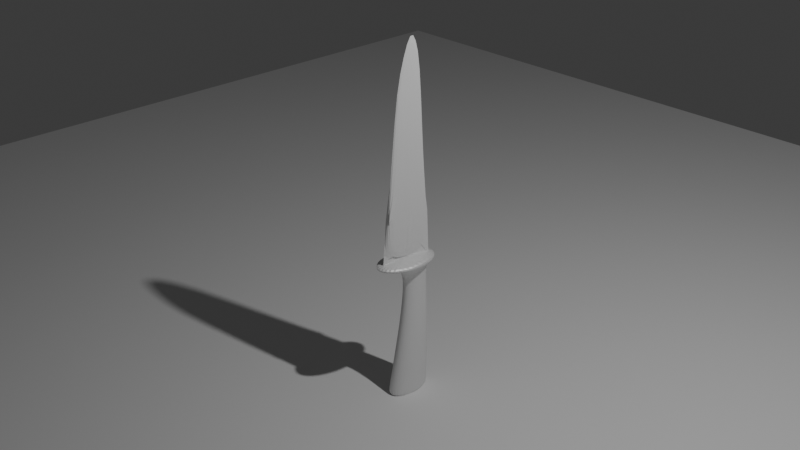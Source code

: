 # Source: knife.blend  (saved by Blender 4.2.66; exported with 4.5.12 LTS)
import bpy
from mathutils import Matrix  # noqa: F401  (used for matrix-valued properties, if any)

bpy.ops.wm.read_factory_settings(use_empty=True)
scene = bpy.context.scene
scene.name = 'Scene'

# ---- collections
col_collection = bpy.data.collections.new('Collection'); scene.collection.children.link(col_collection)

# ---- images (referenced by path relative to the original .blend; pixels are not part of the script)
import os
ASSET_DIR = os.environ.get("B2B_ASSET_DIR", "")  # directory of the original .blend (textures are referenced by path, not embedded)
HERE = os.path.dirname(os.path.abspath(__file__))  # packed textures are extracted next to this script under _unpacked/

def load_image(name, relpath, width, height, colorspace="sRGB"):
    """Load a texture the original file referenced (path relative to the .blend, or extracted next to this script)."""
    p = next((c for c in (os.path.join(HERE, relpath), os.path.join(ASSET_DIR, relpath)) if relpath and os.path.exists(c)), "")
    if p:
        img = bpy.data.images.load(p, check_existing=True)
        img.name = name
    else:  # same state as the original file: an image datablock whose file is absent (Cycles renders it pink)
        img = bpy.data.images.new(name, width, height)
        img.source = "FILE"
        img.filepath = "//" + (relpath or name)
    img.colorspace_settings.name = colorspace
    return img
img_cylinder_metallic = load_image('Cylinder Metallic', '', 1024, 1024, 'Non-Color')

# ---- materials (node trees are filled in below, after node groups)
mat_material_001 = bpy.data.materials.new('Material.001')

# ---- material node trees
mat_material_001.use_nodes = True; mat_material_001.node_tree.nodes.clear()
_N = mat_material_001.node_tree.nodes; _L = mat_material_001.node_tree.links
n0 = _N.new('ShaderNodeBsdfPrincipled'); n0.name = 'Principled BSDF'; n0.location = (10, 300)
n1 = _N.new('ShaderNodeOutputMaterial'); n1.name = 'Material Output'; n1.location = (300, 300)
n2 = _N.new('ShaderNodeTexImage'); n2.name = 'Image Texture'; n2.location = (-280, 260)
n2.image = img_cylinder_metallic
_L.new(n0.outputs[0], n1.inputs[0])
_L.new(n2.outputs[0], n0.inputs[1])
n1.is_active_output = True

# ---- world
world_world = bpy.data.worlds.new('World'); scene.world = world_world
world_world.use_nodes = True; world_world.node_tree.nodes.clear()
_N = world_world.node_tree.nodes; _L = world_world.node_tree.links
n0 = _N.new('ShaderNodeOutputWorld'); n0.name = 'World Output'; n0.location = (300, 300)
n1 = _N.new('ShaderNodeBackground'); n1.name = 'Background'; n1.location = (10, 300)
n1.inputs[0].default_value = (0.05088, 0.05088, 0.05088, 1.0)
_L.new(n1.outputs[0], n0.inputs[0])
n0.is_active_output = True
world_world.color = (0.05088, 0.05088, 0.05088)
world_world.sun_shadow_jitter_overblur = 0.0

# ---- cameras
cam_camera = bpy.data.cameras.new('Camera')
cam_camera.clip_end = 100.0
cam_camera.ortho_scale = 7.314

# ---- lights
light_light = bpy.data.lights.new('Light', 'POINT')
light_light.energy = 1000.0
light_light.shadow_soft_size = 0.1

# ---- meshes
me_cylinder_001 = bpy.data.meshes.new('Cylinder.001')
me_cylinder_001.from_pydata([(0.0, 1.467, -4.168), (-6.204e-09, 1.578, 2.215), (0.1951, 1.448, -4.168), (0.2644, 1.552, 2.215), (0.3827, 1.391, -4.168), (0.5186, 1.475, 2.215), (0.5556, 1.299, -4.168), (0.7529, 1.35, 2.215), (0.7071, 1.174, -4.168), (0.9583, 1.181, 2.215), (0.8315, 1.023, -4.168), (1.127, 0.9761, 2.215), (0.9239, 0.8497, -4.168), (1.252, 0.7418, 2.215), (0.9808, 0.6621, -4.168), (1.329, 0.4876, 2.215), (1.0, 0.4671, -4.168), (1.355, 0.2232, 2.215), (0.9808, 0.272, -4.168), (1.329, -0.04122, 2.215), (0.9239, 0.08437, -4.168), (1.252, -0.2955, 2.215), (0.8315, -0.08852, -4.168), (1.127, -0.5298, 2.252), (0.7071, -0.2401, -4.168), (0.9583, -0.7351, 2.252), (0.5556, -0.3644, -4.168), (0.7529, -0.9037, 2.252), (0.3827, -0.4568, -4.168), (0.5186, -1.029, 2.252), (0.1951, -0.5137, -4.168), (0.2644, -1.106, 2.252), (0.0, -0.5329, -4.168), (-6.204e-09, -1.132, 2.252), (-0.1951, -0.5137, -4.168), (-0.2644, -1.106, 2.252), (-0.3827, -0.4568, -4.168), (-0.5186, -1.029, 2.252), (-0.5556, -0.3644, -4.168), (-0.7529, -0.9037, 2.252), (-0.7071, -0.2401, -4.168), (-0.9583, -0.7351, 2.252), (-0.8315, -0.08852, -4.168), (-1.127, -0.5298, 2.252), (-0.9239, 0.08437, -4.168), (-1.252, -0.2955, 2.215), (-0.9808, 0.272, -4.168), (-1.329, -0.04122, 2.215), (-1.0, 0.4671, -4.168), (-1.355, 0.2232, 2.215), (-0.9808, 0.6621, -4.168), (-1.329, 0.4876, 2.215), (-0.9239, 0.8497, -4.168), (-1.252, 0.7418, 2.215), (-0.8315, 1.023, -4.168), (-1.127, 0.9761, 2.215), (-0.7071, 1.174, -4.168), (-0.9583, 1.181, 2.215), (-0.5556, 1.299, -4.168), (-0.7529, 1.35, 2.215), (-0.3827, 1.391, -4.168), (-0.5186, 1.475, 2.215), (-0.1951, 1.448, -4.168), (-0.2644, 1.552, 2.215), (5.532e-09, 1.516, -0.7272), (0.1333, 1.503, -0.7272), (0.2615, 1.464, -0.7272), (0.3796, 1.401, -0.7272), (0.4831, 1.316, -0.7272), (0.5681, 1.212, -0.7272), (0.6312, 1.094, -0.7272), (0.6701, 0.9662, -0.7272), (0.6832, 0.8329, -0.7272), (0.6701, 0.6996, -0.7272), (0.6312, 0.5714, -0.7272), (0.5681, 0.4533, -0.7272), (0.4831, 0.3498, -0.7272), (0.3796, 0.2648, -0.7272), (0.2615, 0.2016, -0.7272), (0.1333, 0.1628, -0.7272), (5.532e-09, 0.1496, -0.7272), (-0.1333, 0.1628, -0.7272), (-0.2615, 0.2016, -0.7272), (-0.3796, 0.2648, -0.7272), (-0.4831, 0.3498, -0.7272), (-0.5681, 0.4533, -0.7272), (-0.6312, 0.5714, -0.7272), (-0.6701, 0.6996, -0.7272), (-0.6832, 0.8329, -0.7272), (-0.6701, 0.9662, -0.7272), (-0.6312, 1.094, -0.7272), (-0.5681, 1.212, -0.7272), (-0.4831, 1.316, -0.7272), (-0.3796, 1.401, -0.7272), (-0.2615, 1.464, -0.7272), (-0.1333, 1.503, -0.7272), (6.036e-09, 1.428, 1.333), (0.1043, 1.418, 1.333), (0.2046, 1.388, 1.333), (0.297, 1.338, 1.333), (0.378, 1.272, 1.333), (0.4445, 1.191, 1.333), (0.4939, 1.098, 1.333), (0.5243, 0.9981, 1.333), (0.5345, 0.8938, 1.333), (0.5243, 0.7895, 1.333), (0.4939, 0.6892, 1.333), (0.4445, 0.5968, 1.333), (0.378, 0.5158, 1.333), (0.297, 0.4493, 1.333), (0.2046, 0.3999, 1.333), (0.1043, 0.3695, 1.333), (6.036e-09, 0.3592, 1.333), (-0.1043, 0.3695, 1.333), (-0.2046, 0.3999, 1.333), (-0.297, 0.4493, 1.333), (-0.378, 0.5158, 1.333), (-0.4445, 0.5968, 1.333), (-0.4939, 0.6892, 1.333), (-0.5243, 0.7895, 1.333), (-0.5345, 0.8938, 1.333), (-0.5243, 0.9981, 1.333), (-0.4939, 1.098, 1.333), (-0.4445, 1.191, 1.333), (-0.378, 1.272, 1.333), (-0.297, 1.338, 1.333), (-0.2046, 1.388, 1.333), (-0.1043, 1.418, 1.333), (3.484e-09, 1.445, 1.706), (0.1427, 1.431, 1.706), (0.2799, 1.389, 1.706), (0.4063, 1.321, 1.706), (0.5171, 1.231, 1.706), (0.6081, 1.12, 1.706), (0.6757, 0.9932, 1.706), (0.7173, 0.856, 1.706), (0.7313, 0.7134, 1.706), (0.7173, 0.5707, 1.706), (0.6757, 0.4335, 1.706), (0.6081, 0.3071, 1.706), (0.5171, 0.1962, 1.706), (0.4063, 0.1053, 1.706), (0.2799, 0.0377, 1.706), (0.1427, -0.003915, 1.706), (3.484e-09, -0.01797, 1.706), (-0.1427, -0.003915, 1.706), (-0.2799, 0.0377, 1.706), (-0.4063, 0.1053, 1.706), (-0.5171, 0.1962, 1.706), (-0.6081, 0.3071, 1.706), (-0.6757, 0.4335, 1.706), (-0.7173, 0.5707, 1.706), (-0.7313, 0.7134, 1.706), (-0.7173, 0.856, 1.706), (-0.6757, 0.9932, 1.706), (-0.6081, 1.12, 1.706), (-0.5171, 1.231, 1.706), (-0.4063, 1.321, 1.706), (-0.2799, 1.389, 1.706), (-0.1427, 1.431, 1.706), (-3.477e-09, 1.943, 1.963), (0.3111, 1.913, 1.963), (0.6102, 1.825, 1.963), (0.8859, 1.682, 1.963), (1.127, 1.49, 1.963), (1.326, 1.256, 1.963), (1.473, 0.9894, 1.963), (1.564, 0.6998, 1.963), (1.595, 0.3985, 1.963), (1.564, 0.09726, 1.963), (1.473, -0.1924, 1.963), (1.326, -0.4594, 1.999), (1.127, -0.6934, 1.999), (0.8859, -0.8854, 1.999), (0.6102, -1.028, 1.999), (0.3111, -1.116, 1.999), (-3.477e-09, -1.146, 1.999), (-0.3111, -1.116, 1.999), (-0.6102, -1.028, 1.999), (-0.8859, -0.8854, 1.999), (-1.127, -0.6934, 1.999), (-1.326, -0.4594, 1.999), (-1.473, -0.1924, 1.963), (-1.564, 0.09726, 1.963), (-1.595, 0.3985, 1.963), (-1.564, 0.6998, 1.963), (-1.473, 0.9894, 1.963), (-1.326, 1.256, 1.963), (-1.127, 1.49, 1.963), (-0.8859, 1.682, 1.963), (-0.6102, 1.825, 1.963), (-0.3111, 1.913, 1.963), (0.1915, 1.451, -3.968), (0.3756, 1.395, -3.968), (0.5453, 1.304, -3.968), (0.6941, 1.182, -3.968), (0.8161, 1.034, -3.968), (0.9069, 0.864, -3.968), (0.9627, 0.6798, -3.968), (0.9816, 0.4883, -3.968), (0.9627, 0.2968, -3.968), (0.9069, 0.1127, -3.968), (0.8161, -0.05699, -3.968), (0.6941, -0.2057, -3.968), (0.5453, -0.3278, -3.968), (0.3756, -0.4185, -3.968), (0.1915, -0.4744, -3.968), (3.219e-10, -0.4932, -3.968), (-0.1915, -0.4744, -3.968), (-0.3756, -0.4185, -3.968), (-0.5453, -0.3278, -3.968), (-0.6941, -0.2057, -3.968), (-0.8161, -0.05699, -3.968), (-0.9069, 0.1127, -3.968), (-0.9627, 0.2968, -3.968), (-0.9816, 0.4883, -3.968), (-0.9627, 0.6798, -3.968), (-0.9069, 0.864, -3.968), (-0.8161, 1.034, -3.968), (-0.6941, 1.182, -3.968), (-0.5453, 1.304, -3.968), (-0.3756, 1.395, -3.968), (-0.1915, 1.451, -3.968), (3.219e-10, 1.47, -3.968)], [], [(160, 1, 3, 161), (161, 3, 5, 162), (162, 5, 7, 163), (163, 7, 9, 164), (164, 9, 11, 165), (165, 11, 13, 166), (166, 13, 15, 167), (167, 15, 17, 168), (168, 17, 19, 169), (169, 19, 21, 170), (170, 21, 23, 171), (171, 23, 25, 172), (172, 25, 27, 173), (173, 27, 29, 174), (174, 29, 31, 175), (175, 31, 33, 176), (176, 33, 35, 177), (177, 35, 37, 178), (178, 37, 39, 179), (179, 39, 41, 180), (180, 41, 43, 181), (181, 43, 45, 182), (182, 45, 47, 183), (183, 47, 49, 184), (184, 49, 51, 185), (185, 51, 53, 186), (186, 53, 55, 187), (187, 55, 57, 188), (188, 57, 59, 189), (189, 59, 61, 190), (3, 1, 63, 61, 59, 57, 55, 53, 51, 49, 47, 45, 43, 41, 39, 37, 35, 33, 31, 29, 27, 25, 23, 21, 19, 17, 15, 13, 11, 9, 7, 5), (190, 61, 63, 191), (191, 63, 1, 160), (0, 2, 4, 6, 8, 10, 12, 14, 16, 18, 20, 22, 24, 26, 28, 30, 32, 34, 36, 38, 40, 42, 44, 46, 48, 50, 52, 54, 56, 58, 60, 62), (222, 95, 64, 223), (221, 94, 95, 222), (220, 93, 94, 221), (219, 92, 93, 220), (218, 91, 92, 219), (217, 90, 91, 218), (216, 89, 90, 217), (215, 88, 89, 216), (214, 87, 88, 215), (213, 86, 87, 214), (212, 85, 86, 213), (211, 84, 85, 212), (210, 83, 84, 211), (209, 82, 83, 210), (208, 81, 82, 209), (207, 80, 81, 208), (206, 79, 80, 207), (205, 78, 79, 206), (204, 77, 78, 205), (203, 76, 77, 204), (202, 75, 76, 203), (201, 74, 75, 202), (200, 73, 74, 201), (199, 72, 73, 200), (198, 71, 72, 199), (197, 70, 71, 198), (196, 69, 70, 197), (195, 68, 69, 196), (194, 67, 68, 195), (193, 66, 67, 194), (192, 65, 66, 193), (223, 64, 65, 192), (95, 127, 96, 64), (94, 126, 127, 95), (93, 125, 126, 94), (92, 124, 125, 93), (91, 123, 124, 92), (90, 122, 123, 91), (89, 121, 122, 90), (88, 120, 121, 89), (87, 119, 120, 88), (86, 118, 119, 87), (85, 117, 118, 86), (84, 116, 117, 85), (83, 115, 116, 84), (82, 114, 115, 83), (81, 113, 114, 82), (80, 112, 113, 81), (79, 111, 112, 80), (78, 110, 111, 79), (77, 109, 110, 78), (76, 108, 109, 77), (75, 107, 108, 76), (74, 106, 107, 75), (73, 105, 106, 74), (72, 104, 105, 73), (71, 103, 104, 72), (70, 102, 103, 71), (69, 101, 102, 70), (68, 100, 101, 69), (67, 99, 100, 68), (66, 98, 99, 67), (65, 97, 98, 66), (64, 96, 97, 65), (127, 159, 128, 96), (126, 158, 159, 127), (125, 157, 158, 126), (124, 156, 157, 125), (123, 155, 156, 124), (122, 154, 155, 123), (121, 153, 154, 122), (120, 152, 153, 121), (119, 151, 152, 120), (118, 150, 151, 119), (117, 149, 150, 118), (116, 148, 149, 117), (115, 147, 148, 116), (114, 146, 147, 115), (113, 145, 146, 114), (112, 144, 145, 113), (111, 143, 144, 112), (110, 142, 143, 111), (109, 141, 142, 110), (108, 140, 141, 109), (107, 139, 140, 108), (106, 138, 139, 107), (105, 137, 138, 106), (104, 136, 137, 105), (103, 135, 136, 104), (102, 134, 135, 103), (101, 133, 134, 102), (100, 132, 133, 101), (99, 131, 132, 100), (98, 130, 131, 99), (97, 129, 130, 98), (96, 128, 129, 97), (159, 191, 160, 128), (158, 190, 191, 159), (157, 189, 190, 158), (156, 188, 189, 157), (155, 187, 188, 156), (154, 186, 187, 155), (153, 185, 186, 154), (152, 184, 185, 153), (151, 183, 184, 152), (150, 182, 183, 151), (149, 181, 182, 150), (148, 180, 181, 149), (147, 179, 180, 148), (146, 178, 179, 147), (145, 177, 178, 146), (144, 176, 177, 145), (143, 175, 176, 144), (142, 174, 175, 143), (141, 173, 174, 142), (140, 172, 173, 141), (139, 171, 172, 140), (138, 170, 171, 139), (137, 169, 170, 138), (136, 168, 169, 137), (135, 167, 168, 136), (134, 166, 167, 135), (133, 165, 166, 134), (132, 164, 165, 133), (131, 163, 164, 132), (130, 162, 163, 131), (129, 161, 162, 130), (128, 160, 161, 129), (0, 223, 192, 2), (2, 192, 193, 4), (4, 193, 194, 6), (6, 194, 195, 8), (8, 195, 196, 10), (10, 196, 197, 12), (12, 197, 198, 14), (14, 198, 199, 16), (16, 199, 200, 18), (18, 200, 201, 20), (20, 201, 202, 22), (22, 202, 203, 24), (24, 203, 204, 26), (26, 204, 205, 28), (28, 205, 206, 30), (30, 206, 207, 32), (32, 207, 208, 34), (34, 208, 209, 36), (36, 209, 210, 38), (38, 210, 211, 40), (40, 211, 212, 42), (42, 212, 213, 44), (44, 213, 214, 46), (46, 214, 215, 48), (48, 215, 216, 50), (50, 216, 217, 52), (52, 217, 218, 54), (54, 218, 219, 56), (56, 219, 220, 58), (58, 220, 221, 60), (60, 221, 222, 62), (62, 222, 223, 0)])
_uv = me_cylinder_001.uv_layers.new(name='UVMap')
_uv.uv.foreach_set('vector', [1.0, 0.9802, 1.0, 1.0, 0.9688, 1.0, 0.9688, 0.9802, 0.9688, 0.9802, 0.9688, 1.0, 0.9375, 1.0, 0.9375, 0.9802, 0.9375, 0.9802, 0.9375, 1.0, 0.9062, 1.0, 0.9062, 0.9802, 0.9062, 0.9802, 0.9062, 1.0, 0.875, 1.0, 0.875, 0.9802, 0.875, 0.9802, 0.875, 1.0, 0.8438, 1.0, 0.8438, 0.9802, 0.8438, 0.9802, 0.8438, 1.0, 0.8125, 1.0, 0.8125, 0.9802, 0.8125, 0.9802, 0.8125, 1.0, 0.7812, 1.0, 0.7812, 0.9802, 0.7812, 0.9802, 0.7812, 1.0, 0.75, 1.0, 0.75, 0.9802, 0.75, 0.9802, 0.75, 1.0, 0.7188, 1.0, 0.7188, 0.9802, 0.7188, 0.9802, 0.7188, 1.0, 0.6875, 1.0, 0.6875, 0.9802, 0.6875, 0.9802, 0.6875, 1.0, 0.6562, 1.0, 0.6562, 0.9802, 0.6562, 0.9802, 0.6562, 1.0, 0.625, 1.0, 0.625, 0.9802, 0.625, 0.9802, 0.625, 1.0, 0.5938, 1.0, 0.5938, 0.9802, 0.5938, 0.9802, 0.5938, 1.0, 0.5625, 1.0, 0.5625, 0.9802, 0.5625, 0.9802, 0.5625, 1.0, 0.5312, 1.0, 0.5312, 0.9802, 0.5312, 0.9802, 0.5312, 1.0, 0.5, 1.0, 0.5, 0.9802, 0.5, 0.9802, 0.5, 1.0, 0.4688, 1.0, 0.4688, 0.9802, 0.4688, 0.9802, 0.4688, 1.0, 0.4375, 1.0, 0.4375, 0.9802, 0.4375, 0.9802, 0.4375, 1.0, 0.4062, 1.0, 0.4062, 0.9802, 0.4062, 0.9802, 0.4062, 1.0, 0.375, 1.0, 0.375, 0.9802, 0.375, 0.9802, 0.375, 1.0, 0.3438, 1.0, 0.3438, 0.9802, 0.3438, 0.9802, 0.3438, 1.0, 0.3125, 1.0, 0.3125, 0.9802, 0.3125, 0.9802, 0.3125, 1.0, 0.2812, 1.0, 0.2812, 0.9802, 0.2812, 0.9802, 0.2812, 1.0, 0.25, 1.0, 0.25, 0.9802, 0.25, 0.9802, 0.25, 1.0, 0.2188, 1.0, 0.2188, 0.9802, 0.2188, 0.9802, 0.2188, 1.0, 0.1875, 1.0, 0.1875, 0.9802, 0.1875, 0.9802, 0.1875, 1.0, 0.1562, 1.0, 0.1562, 0.9802, 0.1562, 0.9802, 0.1562, 1.0, 0.125, 1.0, 0.125, 0.9802, 0.125, 0.9802, 0.125, 1.0, 0.09375, 1.0, 0.09375, 0.9802, 0.09375, 0.9802, 0.09375, 1.0, 0.0625, 1.0, 0.0625, 0.9802, 0.2968, 0.4854, 0.25, 0.49, 0.2032, 0.4854, 0.1582, 0.4717, 0.1167, 0.4496, 0.08029, 0.4197, 0.05045, 0.3833, 0.02827, 0.3418, 0.01461, 0.2968, 0.01, 0.25, 0.01461, 0.2032, 0.02827, 0.1582, 0.05045, 0.1167, 0.08029, 0.08029, 0.1167, 0.05045, 0.1582, 0.02827, 0.2032, 0.01461, 0.25, 0.01, 0.2968, 0.01461, 0.3418, 0.02827, 0.3833, 0.05045, 0.4197, 0.08029, 0.4496, 0.1167, 0.4717, 0.1582, 0.4854, 0.2032, 0.49, 0.25, 0.4854, 0.2968, 0.4717, 0.3418, 0.4496, 0.3833, 0.4197, 0.4197, 0.3833, 0.4496, 0.3418, 0.4717, 0.0625, 0.9802, 0.0625, 1.0, 0.03125, 1.0, 0.03125, 0.9802, 0.03125, 0.9802, 0.03125, 1.0, 0.0, 1.0, 0.0, 0.9802, 0.75, 0.49, 0.7968, 0.4854, 0.8418, 0.4717, 0.8833, 0.4496, 0.9197, 0.4197, 0.9496, 0.3833, 0.9717, 0.3418, 0.9854, 0.2968, 0.99, 0.25, 0.9854, 0.2032, 0.9717, 0.1582, 0.9496, 0.1167, 0.9197, 0.08029, 0.8833, 0.05045, 0.8418, 0.02827, 0.7968, 0.01461, 0.75, 0.01, 0.7032, 0.01461, 0.6582, 0.02827, 0.6167, 0.05045, 0.5803, 0.08029, 0.5504, 0.1167, 0.5283, 0.1582, 0.5146, 0.2032, 0.51, 0.25, 0.5146, 0.2968, 0.5283, 0.3418, 0.5504, 0.3833, 0.5803, 0.4197, 0.6167, 0.4496, 0.6582, 0.4717, 0.7032, 0.4854, 0.03125, 0.5157, 0.03125, 0.7695, 0.0, 0.7695, 0.0, 0.5157, 0.0625, 0.5157, 0.0625, 0.7695, 0.03125, 0.7695, 0.03125, 0.5157, 0.09375, 0.5157, 0.09375, 0.7695, 0.0625, 0.7695, 0.0625, 0.5157, 0.125, 0.5157, 0.125, 0.7695, 0.09375, 0.7695, 0.09375, 0.5157, 0.1562, 0.5157, 0.1562, 0.7695, 0.125, 0.7695, 0.125, 0.5157, 0.1875, 0.5157, 0.1875, 0.7695, 0.1562, 0.7695, 0.1562, 0.5157, 0.2188, 0.5157, 0.2188, 0.7695, 0.1875, 0.7695, 0.1875, 0.5157, 0.25, 0.5157, 0.25, 0.7695, 0.2188, 0.7695, 0.2188, 0.5157, 0.2812, 0.5157, 0.2812, 0.7695, 0.25, 0.7695, 0.25, 0.5157, 0.3125, 0.5157, 0.3125, 0.7695, 0.2812, 0.7695, 0.2812, 0.5157, 0.3438, 0.5157, 0.3438, 0.7695, 0.3125, 0.7695, 0.3125, 0.5157, 0.375, 0.5157, 0.375, 0.7695, 0.3438, 0.7695, 0.3438, 0.5157, 0.4062, 0.5157, 0.4062, 0.7695, 0.375, 0.7695, 0.375, 0.5157, 0.4375, 0.5157, 0.4375, 0.7695, 0.4062, 0.7695, 0.4062, 0.5157, 0.4688, 0.5157, 0.4688, 0.7695, 0.4375, 0.7695, 0.4375, 0.5157, 0.5, 0.5157, 0.5, 0.7695, 0.4688, 0.7695, 0.4688, 0.5157, 0.5312, 0.5157, 0.5312, 0.7695, 0.5, 0.7695, 0.5, 0.5157, 0.5625, 0.5157, 0.5625, 0.7695, 0.5312, 0.7695, 0.5312, 0.5157, 0.5938, 0.5157, 0.5938, 0.7695, 0.5625, 0.7695, 0.5625, 0.5157, 0.625, 0.5157, 0.625, 0.7695, 0.5938, 0.7695, 0.5938, 0.5157, 0.6562, 0.5157, 0.6562, 0.7695, 0.625, 0.7695, 0.625, 0.5157, 0.6875, 0.5157, 0.6875, 0.7695, 0.6562, 0.7695, 0.6562, 0.5157, 0.7188, 0.5157, 0.7188, 0.7695, 0.6875, 0.7695, 0.6875, 0.5157, 0.75, 0.5157, 0.75, 0.7695, 0.7188, 0.7695, 0.7188, 0.5157, 0.7812, 0.5157, 0.7812, 0.7695, 0.75, 0.7695, 0.75, 0.5157, 0.8125, 0.5157, 0.8125, 0.7695, 0.7812, 0.7695, 0.7812, 0.5157, 0.8438, 0.5157, 0.8438, 0.7695, 0.8125, 0.7695, 0.8125, 0.5157, 0.875, 0.5157, 0.875, 0.7695, 0.8438, 0.7695, 0.8438, 0.5157, 0.9063, 0.5157, 0.9062, 0.7695, 0.875, 0.7695, 0.875, 0.5157, 0.9375, 0.5157, 0.9375, 0.7695, 0.9062, 0.7695, 0.9063, 0.5157, 0.9688, 0.5157, 0.9688, 0.7695, 0.9375, 0.7695, 0.9375, 0.5157, 1.0, 0.5157, 1.0, 0.7695, 0.9688, 0.7695, 0.9688, 0.5157, 0.03125, 0.7695, 0.03125, 0.9309, 0.0, 0.9309, 0.0, 0.7695, 0.0625, 0.7695, 0.0625, 0.9309, 0.03125, 0.9309, 0.03125, 0.7695, 0.09375, 0.7695, 0.09375, 0.9309, 0.0625, 0.9309, 0.0625, 0.7695, 0.125, 0.7695, 0.125, 0.9309, 0.09375, 0.9309, 0.09375, 0.7695, 0.1562, 0.7695, 0.1562, 0.9309, 0.125, 0.9309, 0.125, 0.7695, 0.1875, 0.7695, 0.1875, 0.9309, 0.1562, 0.9309, 0.1562, 0.7695, 0.2188, 0.7695, 0.2188, 0.9309, 0.1875, 0.9309, 0.1875, 0.7695, 0.25, 0.7695, 0.25, 0.9309, 0.2188, 0.9309, 0.2188, 0.7695, 0.2812, 0.7695, 0.2812, 0.9309, 0.25, 0.9309, 0.25, 0.7695, 0.3125, 0.7695, 0.3125, 0.9309, 0.2812, 0.9309, 0.2812, 0.7695, 0.3438, 0.7695, 0.3438, 0.9309, 0.3125, 0.9309, 0.3125, 0.7695, 0.375, 0.7695, 0.375, 0.9309, 0.3438, 0.9309, 0.3438, 0.7695, 0.4062, 0.7695, 0.4062, 0.9309, 0.375, 0.9309, 0.375, 0.7695, 0.4375, 0.7695, 0.4375, 0.9309, 0.4062, 0.9309, 0.4062, 0.7695, 0.4688, 0.7695, 0.4688, 0.9309, 0.4375, 0.9309, 0.4375, 0.7695, 0.5, 0.7695, 0.5, 0.9309, 0.4688, 0.9309, 0.4688, 0.7695, 0.5312, 0.7695, 0.5312, 0.9309, 0.5, 0.9309, 0.5, 0.7695, 0.5625, 0.7695, 0.5625, 0.9309, 0.5312, 0.9309, 0.5312, 0.7695, 0.5938, 0.7695, 0.5938, 0.9309, 0.5625, 0.9309, 0.5625, 0.7695, 0.625, 0.7695, 0.625, 0.9309, 0.5938, 0.9309, 0.5938, 0.7695, 0.6562, 0.7695, 0.6562, 0.9309, 0.625, 0.9309, 0.625, 0.7695, 0.6875, 0.7695, 0.6875, 0.9309, 0.6562, 0.9309, 0.6562, 0.7695, 0.7188, 0.7695, 0.7188, 0.9309, 0.6875, 0.9309, 0.6875, 0.7695, 0.75, 0.7695, 0.75, 0.9309, 0.7188, 0.9309, 0.7188, 0.7695, 0.7812, 0.7695, 0.7812, 0.9309, 0.75, 0.9309, 0.75, 0.7695, 0.8125, 0.7695, 0.8125, 0.9309, 0.7812, 0.9309, 0.7812, 0.7695, 0.8438, 0.7695, 0.8438, 0.9309, 0.8125, 0.9309, 0.8125, 0.7695, 0.875, 0.7695, 0.875, 0.9309, 0.8438, 0.9309, 0.8438, 0.7695, 0.9062, 0.7695, 0.9062, 0.9309, 0.875, 0.9309, 0.875, 0.7695, 0.9375, 0.7695, 0.9375, 0.9309, 0.9062, 0.9309, 0.9062, 0.7695, 0.9688, 0.7695, 0.9688, 0.9309, 0.9375, 0.9309, 0.9375, 0.7695, 1.0, 0.7695, 1.0, 0.9309, 0.9688, 0.9309, 0.9688, 0.7695, 0.03125, 0.9309, 0.03125, 0.9601, 0.0, 0.9601, 0.0, 0.9309, 0.0625, 0.9309, 0.0625, 0.9601, 0.03125, 0.9601, 0.03125, 0.9309, 0.09375, 0.9309, 0.09375, 0.9601, 0.0625, 0.9601, 0.0625, 0.9309, 0.125, 0.9309, 0.125, 0.9601, 0.09375, 0.9601, 0.09375, 0.9309, 0.1562, 0.9309, 0.1562, 0.9601, 0.125, 0.9601, 0.125, 0.9309, 0.1875, 0.9309, 0.1875, 0.9601, 0.1562, 0.9601, 0.1562, 0.9309, 0.2188, 0.9309, 0.2188, 0.9601, 0.1875, 0.9601, 0.1875, 0.9309, 0.25, 0.9309, 0.25, 0.9601, 0.2188, 0.9601, 0.2188, 0.9309, 0.2812, 0.9309, 0.2812, 0.9601, 0.25, 0.9601, 0.25, 0.9309, 0.3125, 0.9309, 0.3125, 0.9601, 0.2812, 0.9601, 0.2812, 0.9309, 0.3438, 0.9309, 0.3438, 0.9601, 0.3125, 0.9601, 0.3125, 0.9309, 0.375, 0.9309, 0.375, 0.9601, 0.3438, 0.9601, 0.3438, 0.9309, 0.4062, 0.9309, 0.4062, 0.9601, 0.375, 0.9601, 0.375, 0.9309, 0.4375, 0.9309, 0.4375, 0.9601, 0.4062, 0.9601, 0.4062, 0.9309, 0.4688, 0.9309, 0.4688, 0.9601, 0.4375, 0.9601, 0.4375, 0.9309, 0.5, 0.9309, 0.5, 0.9601, 0.4688, 0.9601, 0.4688, 0.9309, 0.5312, 0.9309, 0.5312, 0.9601, 0.5, 0.9601, 0.5, 0.9309, 0.5625, 0.9309, 0.5625, 0.9601, 0.5312, 0.9601, 0.5312, 0.9309, 0.5938, 0.9309, 0.5938, 0.9601, 0.5625, 0.9601, 0.5625, 0.9309, 0.625, 0.9309, 0.625, 0.9601, 0.5938, 0.9601, 0.5938, 0.9309, 0.6562, 0.9309, 0.6563, 0.9601, 0.625, 0.9601, 0.625, 0.9309, 0.6875, 0.9309, 0.6875, 0.9601, 0.6563, 0.9601, 0.6562, 0.9309, 0.7188, 0.9309, 0.7188, 0.9601, 0.6875, 0.9601, 0.6875, 0.9309, 0.75, 0.9309, 0.75, 0.9601, 0.7188, 0.9601, 0.7188, 0.9309, 0.7812, 0.9309, 0.7812, 0.9601, 0.75, 0.9601, 0.75, 0.9309, 0.8125, 0.9309, 0.8125, 0.9601, 0.7812, 0.9601, 0.7812, 0.9309, 0.8438, 0.9309, 0.8438, 0.9601, 0.8125, 0.9601, 0.8125, 0.9309, 0.875, 0.9309, 0.875, 0.9601, 0.8438, 0.9601, 0.8438, 0.9309, 0.9062, 0.9309, 0.9062, 0.9601, 0.875, 0.9601, 0.875, 0.9309, 0.9375, 0.9309, 0.9375, 0.9601, 0.9062, 0.9601, 0.9062, 0.9309, 0.9688, 0.9309, 0.9688, 0.9601, 0.9375, 0.9601, 0.9375, 0.9309, 1.0, 0.9309, 1.0, 0.9601, 0.9688, 0.9601, 0.9688, 0.9309, 0.03125, 0.9601, 0.03125, 0.9802, 0.0, 0.9802, 0.0, 0.9601, 0.0625, 0.9601, 0.0625, 0.9802, 0.03125, 0.9802, 0.03125, 0.9601, 0.09375, 0.9601, 0.09375, 0.9802, 0.0625, 0.9802, 0.0625, 0.9601, 0.125, 0.9601, 0.125, 0.9802, 0.09375, 0.9802, 0.09375, 0.9601, 0.1562, 0.9601, 0.1562, 0.9802, 0.125, 0.9802, 0.125, 0.9601, 0.1875, 0.9601, 0.1875, 0.9802, 0.1562, 0.9802, 0.1562, 0.9601, 0.2188, 0.9601, 0.2188, 0.9802, 0.1875, 0.9802, 0.1875, 0.9601, 0.25, 0.9601, 0.25, 0.9802, 0.2188, 0.9802, 0.2188, 0.9601, 0.2812, 0.9601, 0.2812, 0.9802, 0.25, 0.9802, 0.25, 0.9601, 0.3125, 0.9601, 0.3125, 0.9802, 0.2812, 0.9802, 0.2812, 0.9601, 0.3438, 0.9601, 0.3438, 0.9802, 0.3125, 0.9802, 0.3125, 0.9601, 0.375, 0.9601, 0.375, 0.9802, 0.3438, 0.9802, 0.3438, 0.9601, 0.4062, 0.9601, 0.4062, 0.9802, 0.375, 0.9802, 0.375, 0.9601, 0.4375, 0.9601, 0.4375, 0.9802, 0.4062, 0.9802, 0.4062, 0.9601, 0.4688, 0.9601, 0.4688, 0.9802, 0.4375, 0.9802, 0.4375, 0.9601, 0.5, 0.9601, 0.5, 0.9802, 0.4688, 0.9802, 0.4688, 0.9601, 0.5312, 0.9601, 0.5312, 0.9802, 0.5, 0.9802, 0.5, 0.9601, 0.5625, 0.9601, 0.5625, 0.9802, 0.5312, 0.9802, 0.5312, 0.9601, 0.5938, 0.9601, 0.5938, 0.9802, 0.5625, 0.9802, 0.5625, 0.9601, 0.625, 0.9601, 0.625, 0.9802, 0.5938, 0.9802, 0.5938, 0.9601, 0.6563, 0.9601, 0.6562, 0.9802, 0.625, 0.9802, 0.625, 0.9601, 0.6875, 0.9601, 0.6875, 0.9802, 0.6562, 0.9802, 0.6563, 0.9601, 0.7188, 0.9601, 0.7188, 0.9802, 0.6875, 0.9802, 0.6875, 0.9601, 0.75, 0.9601, 0.75, 0.9802, 0.7188, 0.9802, 0.7188, 0.9601, 0.7812, 0.9601, 0.7812, 0.9802, 0.75, 0.9802, 0.75, 0.9601, 0.8125, 0.9601, 0.8125, 0.9802, 0.7812, 0.9802, 0.7812, 0.9601, 0.8438, 0.9601, 0.8438, 0.9802, 0.8125, 0.9802, 0.8125, 0.9601, 0.875, 0.9601, 0.875, 0.9802, 0.8438, 0.9802, 0.8438, 0.9601, 0.9062, 0.9601, 0.9062, 0.9802, 0.875, 0.9802, 0.875, 0.9601, 0.9375, 0.9601, 0.9375, 0.9802, 0.9062, 0.9802, 0.9062, 0.9601, 0.9688, 0.9601, 0.9688, 0.9802, 0.9375, 0.9802, 0.9375, 0.9601, 1.0, 0.9601, 1.0, 0.9802, 0.9688, 0.9802, 0.9688, 0.9601, 1.0, 0.5, 1.0, 0.5157, 0.9688, 0.5157, 0.9688, 0.5, 0.9688, 0.5, 0.9688, 0.5157, 0.9375, 0.5157, 0.9375, 0.5, 0.9375, 0.5, 0.9375, 0.5157, 0.9063, 0.5157, 0.9062, 0.5, 0.9062, 0.5, 0.9063, 0.5157, 0.875, 0.5157, 0.875, 0.5, 0.875, 0.5, 0.875, 0.5157, 0.8438, 0.5157, 0.8438, 0.5, 0.8438, 0.5, 0.8438, 0.5157, 0.8125, 0.5157, 0.8125, 0.5, 0.8125, 0.5, 0.8125, 0.5157, 0.7812, 0.5157, 0.7812, 0.5, 0.7812, 0.5, 0.7812, 0.5157, 0.75, 0.5157, 0.75, 0.5, 0.75, 0.5, 0.75, 0.5157, 0.7188, 0.5157, 0.7188, 0.5, 0.7188, 0.5, 0.7188, 0.5157, 0.6875, 0.5157, 0.6875, 0.5, 0.6875, 0.5, 0.6875, 0.5157, 0.6562, 0.5157, 0.6562, 0.5, 0.6562, 0.5, 0.6562, 0.5157, 0.625, 0.5157, 0.625, 0.5, 0.625, 0.5, 0.625, 0.5157, 0.5938, 0.5157, 0.5938, 0.5, 0.5938, 0.5, 0.5938, 0.5157, 0.5625, 0.5157, 0.5625, 0.5, 0.5625, 0.5, 0.5625, 0.5157, 0.5312, 0.5157, 0.5312, 0.5, 0.5312, 0.5, 0.5312, 0.5157, 0.5, 0.5157, 0.5, 0.5, 0.5, 0.5, 0.5, 0.5157, 0.4688, 0.5157, 0.4688, 0.5, 0.4688, 0.5, 0.4688, 0.5157, 0.4375, 0.5157, 0.4375, 0.5, 0.4375, 0.5, 0.4375, 0.5157, 0.4062, 0.5157, 0.4062, 0.5, 0.4062, 0.5, 0.4062, 0.5157, 0.375, 0.5157, 0.375, 0.5, 0.375, 0.5, 0.375, 0.5157, 0.3438, 0.5157, 0.3438, 0.5, 0.3438, 0.5, 0.3438, 0.5157, 0.3125, 0.5157, 0.3125, 0.5, 0.3125, 0.5, 0.3125, 0.5157, 0.2812, 0.5157, 0.2812, 0.5, 0.2812, 0.5, 0.2812, 0.5157, 0.25, 0.5157, 0.25, 0.5, 0.25, 0.5, 0.25, 0.5157, 0.2188, 0.5157, 0.2188, 0.5, 0.2188, 0.5, 0.2188, 0.5157, 0.1875, 0.5157, 0.1875, 0.5, 0.1875, 0.5, 0.1875, 0.5157, 0.1562, 0.5157, 0.1562, 0.5, 0.1562, 0.5, 0.1562, 0.5157, 0.125, 0.5157, 0.125, 0.5, 0.125, 0.5, 0.125, 0.5157, 0.09375, 0.5157, 0.09375, 0.5, 0.09375, 0.5, 0.09375, 0.5157, 0.0625, 0.5157, 0.0625, 0.5, 0.0625, 0.5, 0.0625, 0.5157, 0.03125, 0.5157, 0.03125, 0.5, 0.03125, 0.5, 0.03125, 0.5157, 0.0, 0.5157, 0.0, 0.5])
me_cylinder_001.materials.append(mat_material_001)
me_cylinder_001.update()
me_plane = bpy.data.meshes.new('Plane')
me_plane.from_pydata([(-1.0, -1.0, 0.0), (1.0, -1.0, 0.0), (-1.0, 1.0, 0.0), (1.0, 1.0, 0.0)], [], [(0, 1, 3, 2)])
_uv = me_plane.uv_layers.new(name='UVMap')
_uv.uv.foreach_set('vector', [0.0, 0.0, 1.0, 0.0, 1.0, 1.0, 0.0, 1.0])
me_plane.update()
me_cube_001 = bpy.data.meshes.new('Cube.001')
me_cube_001.from_pydata([(-0.04522, -0.2232, 0.139), (-0.04366, 0.3229, -0.3835), (-0.04522, 0.2251, 1.996), (0.04522, -0.2232, 0.139), (0.04522, 0.3341, -0.4159), (0.04522, 0.2251, 1.996), (0.01466, 0.1584, -0.4052), (-0.04522, 0.09997, 2.213), (0.1051, 0.1584, -0.4052), (0.04522, 0.09997, 2.213), (-0.03295, -0.2695, -0.3737), (-0.04522, 0.3099, 0.1084), (0.04522, 0.3099, 0.1084), (0.05749, -0.2695, -0.3737), (0.04522, 0.07643, -0.4089), (-0.04522, 0.07643, -0.4089), (0.04522, -0.1168, 1.664), (-0.04522, -0.1168, 1.664), (-0.04036, -0.1107, -0.4044), (0.05008, -0.1107, -0.4044)], [(0, 11), (3, 12)], [(11, 2, 5, 12), (13, 3, 0, 10), (16, 17, 0, 3), (5, 2, 7, 9), (7, 2, 11, 1, 6, 15, 18, 10, 0, 17), (1, 11, 12, 4), (9, 7, 17, 16), (4, 8, 14, 19, 13, 10, 18, 15, 6, 1), (16, 3, 13, 19, 14, 8, 4, 12, 5, 9), (10, 4, 12, 0)])
_uv = me_cube_001.uv_layers.new(name='UVMap')
_uv.uv.foreach_set('vector', [0.5518, 0.25, 0.625, 0.25, 0.625, 0.5, 0.5518, 0.5, 0.5518, 0.75, 0.625, 0.75, 0.625, 1.0, 0.5518, 1.0, 0.625, 0.6916, 0.875, 0.6916, 0.875, 0.75, 0.625, 0.75, 0.625, 0.5, 0.875, 0.5, 0.875, 0.6243, 0.625, 0.6243, 0.625, 0.1257, 0.625, 0.25, 0.5518, 0.25, 0.375, 0.25, 0.375, 0.1257, 0.5518, 0.1257, 0.5518, 0.05838, 0.5518, 0.0, 0.625, 0.0, 0.625, 0.05838, 0.375, 0.25, 0.5518, 0.25, 0.5518, 0.5, 0.375, 0.5, 0.625, 0.6243, 0.875, 0.6243, 0.875, 0.6916, 0.625, 0.6916, 0.375, 0.5, 0.375, 0.6243, 0.5518, 0.6243, 0.5518, 0.6916, 0.5518, 0.75, 0.5518, 0.0, 0.5518, 0.05838, 0.5518, 0.1257, 0.375, 0.1257, 0.375, 0.25, 0.625, 0.6916, 0.625, 0.75, 0.5518, 0.75, 0.5518, 0.6916, 0.5518, 0.6243, 0.375, 0.6243, 0.375, 0.5, 0.5518, 0.5, 0.625, 0.5, 0.625, 0.6243, 0.5518, 1.0, 0.375, 0.5, 0.5518, 0.5, 0.625, 1.0])
me_cube_001.update()

# ---- objects
ob_cylinder = bpy.data.objects.new('Cylinder', me_cylinder_001)
ob_plane = bpy.data.objects.new('Plane', me_plane)
ob_light = bpy.data.objects.new('Light', light_light)
ob_camera = bpy.data.objects.new('Camera', cam_camera)
ob_empty = bpy.data.objects.new('Empty', None)
ob_cube = bpy.data.objects.new('Cube', me_cube_001)

# ---- transforms, parenting, visibility, modifiers, constraints
ob_cylinder.location = (0.0, 0.0, 1.065)
ob_cylinder.scale = (0.1367, 0.2596, 0.2596)
_m = ob_cylinder.modifiers.new('Subdivision', 'SUBSURF')
_m.levels = 2
ob_plane.location = (0.0, 0.0, 0.0)
ob_plane.scale = (9.69, 9.69, 9.69)
ob_light.location = (4.076, 1.005, 8.011)
ob_light.rotation_euler = (0.6503, 0.05522, 1.866)
ob_light.lock_rotations_4d = False
ob_light.empty_display_type = 'ARROWS'
ob_light.color = (0.0, 0.0, 0.0, 0.0)
ob_light.lineart.crease_threshold = 0.0
ob_camera.location = (7.359, -6.926, 7.065)
ob_camera.rotation_euler = (1.109, 0.0, 0.8149)
ob_camera.lock_rotations_4d = False
ob_camera.empty_display_type = 'ARROWS'
ob_camera.color = (0.0, 0.0, 0.0, 0.0)
ob_camera.display_type = 'WIRE'
ob_camera.lineart.crease_threshold = 0.0
ob_empty.location = (0.0, 0.0, 0.0)
ob_empty.rotation_euler = (1.571, -0.0, 1.571)
ob_empty.empty_display_type = 'IMAGE'
ob_empty.empty_display_size = 5.0
ob_cube.location = (0.0, 0.063, 1.993)
ob_cube.scale = (0.5595, 1.0, 1.0)
_m = ob_cube.modifiers.new('Subdivision', 'SUBSURF')
_m.levels = 3

# ---- collection membership
scene.collection.objects.link(ob_cylinder)
scene.collection.objects.link(ob_plane)
col_collection.objects.link(ob_light)
col_collection.objects.link(ob_camera)
col_collection.objects.link(ob_empty)
col_collection.objects.link(ob_cube)

# ---- scene / render settings (as saved in the file)
scene.camera = ob_camera
scene.frame_start = 1; scene.frame_end = 250; scene.frame_set(1)
scene.render.engine = 'BLENDER_EEVEE_NEXT'
bpy.context.view_layer.update()
